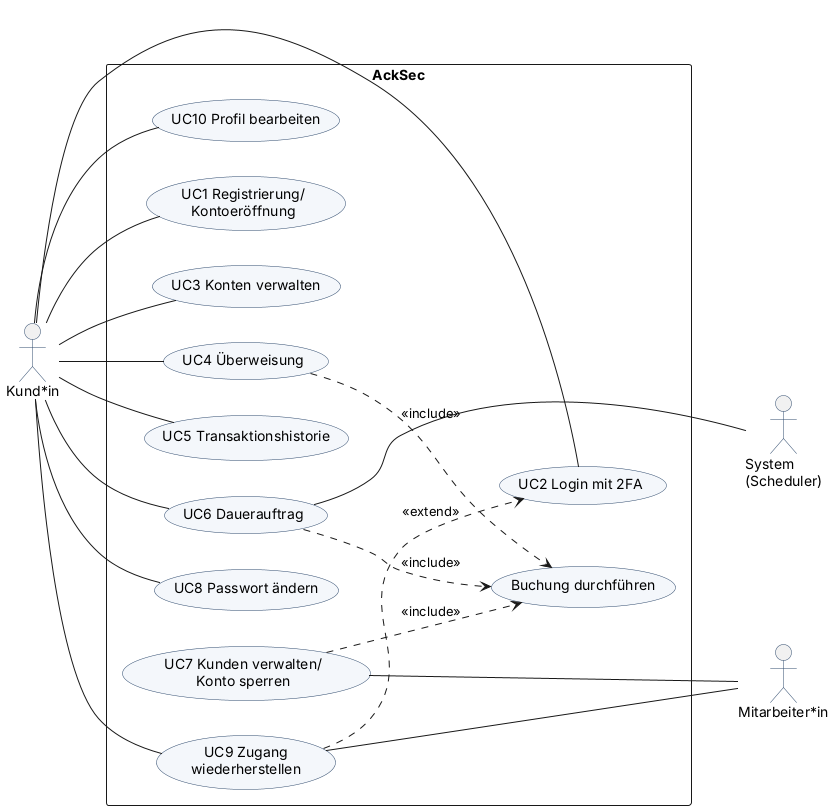

The diagram above was rendered by PlantUML. Its source (embedded in the PNG):
@startuml use-case-diagramm
' Quelle für das Use-Case-Diagramm. Nach einer Änderung neu rendern:
' java -jar plantuml.jar -tsvg -tpng docs/diagramme/use-case-diagramm.puml

left to right direction
skinparam shadowing false
skinparam packageStyle rectangle
skinparam defaultFontName Arial
skinparam usecase {
  BackgroundColor #F4F7FB
  BorderColor #2F4A6D
}
skinparam actorBorderColor #2F4A6D

actor "Kund*in" as kunde
actor "Mitarbeiter*in" as mitarbeiter
actor "System\n(Scheduler)" as scheduler

rectangle "AckSec" {
  usecase "UC1 Registrierung/\nKontoeröffnung" as uc1
  usecase "UC2 Login mit 2FA" as uc2
  usecase "UC3 Konten verwalten" as uc3
  usecase "UC4 Überweisung" as uc4
  usecase "UC5 Transaktionshistorie" as uc5
  usecase "UC6 Dauerauftrag" as uc6
  usecase "UC8 Passwort ändern" as uc8
  usecase "UC9 Zugang\nwiederherstellen" as uc9
  usecase "UC10 Profil bearbeiten" as uc10
  usecase "UC7 Kunden verwalten/\nKonto sperren" as uc7
  usecase "Buchung durchführen" as buchung
}

kunde -- uc1
kunde -- uc2
kunde -- uc3
kunde -- uc4
kunde -- uc5
kunde -- uc6
kunde -- uc8
kunde -- uc9
kunde -- uc10

uc7 -- mitarbeiter
uc9 -- mitarbeiter
uc6 -- scheduler

' UC4, die Ausführung von Daueraufträgen und die Bareinzahlung buchen alle gleich
uc4 ..> buchung : <<include>>
uc6 ..> buchung : <<include>>
uc7 ..> buchung : <<include>>

uc9 ..> uc2 : <<extend>>

' nur fürs Layout, schiebt die beiden Akteure rechts neben den Kasten
buchung -[hidden]- mitarbeiter
uc2 -[hidden]- scheduler

@enduml